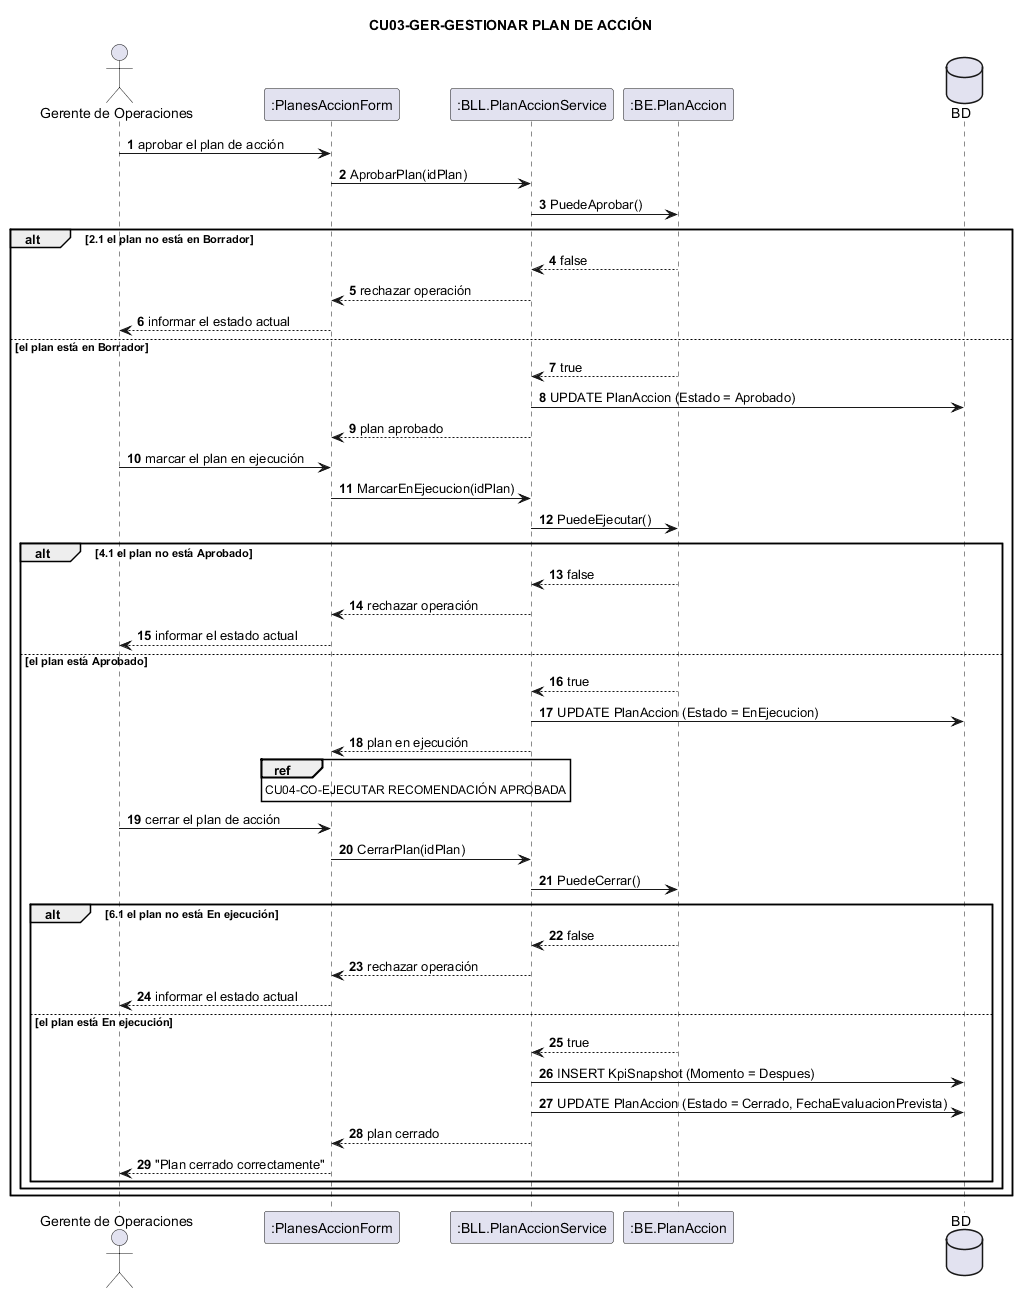

The diagram above was rendered by PlantUML. Its source (embedded in the PNG):
@startuml
title CU03-GER-GESTIONAR PLAN DE ACCIÓN
actor "Gerente de Operaciones" as Ger
participant ":PlanesAccionForm" as F
participant ":BLL.PlanAccionService" as BLL
participant ":BE.PlanAccion" as PA
database "BD" as DB

autonumber
Ger -> F : aprobar el plan de acción
F -> BLL : AprobarPlan(idPlan)
BLL -> PA : PuedeAprobar()

alt 2.1 el plan no está en Borrador
  PA --> BLL : false
  BLL --> F : rechazar operación
  F --> Ger : informar el estado actual
else el plan está en Borrador
  PA --> BLL : true
  BLL -> DB : UPDATE PlanAccion (Estado = Aprobado)
  BLL --> F : plan aprobado

  Ger -> F : marcar el plan en ejecución
  F -> BLL : MarcarEnEjecucion(idPlan)
  BLL -> PA : PuedeEjecutar()

  alt 4.1 el plan no está Aprobado
    PA --> BLL : false
    BLL --> F : rechazar operación
    F --> Ger : informar el estado actual
  else el plan está Aprobado
    PA --> BLL : true
    BLL -> DB : UPDATE PlanAccion (Estado = EnEjecucion)
    BLL --> F : plan en ejecución

    ref over F
      CU04-CO-EJECUTAR RECOMENDACIÓN APROBADA
    end ref

    Ger -> F : cerrar el plan de acción
    F -> BLL : CerrarPlan(idPlan)
    BLL -> PA : PuedeCerrar()

    alt 6.1 el plan no está En ejecución
      PA --> BLL : false
      BLL --> F : rechazar operación
      F --> Ger : informar el estado actual
    else el plan está En ejecución
      PA --> BLL : true
      BLL -> DB : INSERT KpiSnapshot (Momento = Despues)
      BLL -> DB : UPDATE PlanAccion (Estado = Cerrado, FechaEvaluacionPrevista)
      BLL --> F : plan cerrado
      F --> Ger : "Plan cerrado correctamente"
    end
  end
end
@enduml